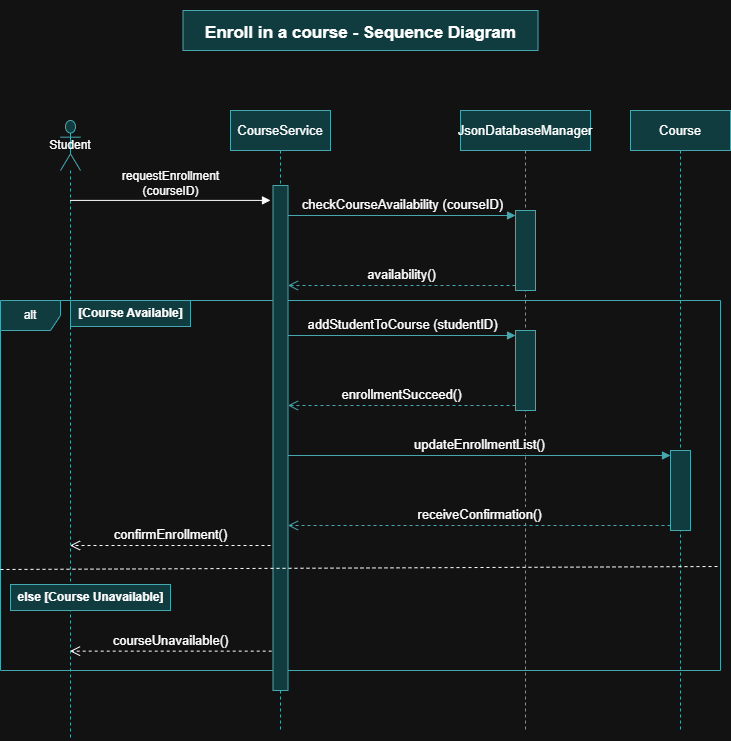

The diagram above was exported from draw.io. Its source (the exported page's mxGraphModel, read from the mxfile embedded in the PNG):
<mxGraphModel dx="778" dy="460" grid="1" gridSize="10" guides="1" tooltips="1" connect="1" arrows="1" fold="1" page="1" pageScale="1" pageWidth="850" pageHeight="1100" math="0" shadow="0">
  <root>
    <mxCell id="0" />
    <mxCell id="1" parent="0" />
    <mxCell id="yGMMCcBlVfgQbfNj5c7s-1" value="alt" style="shape=umlFrame;whiteSpace=wrap;html=1;pointerEvents=0;fillColor=#b0e3e6;strokeColor=#0e8088;" vertex="1" parent="1">
      <mxGeometry x="30" y="330" width="720" height="370" as="geometry" />
    </mxCell>
    <mxCell id="yGMMCcBlVfgQbfNj5c7s-2" value="&lt;font style=&quot;font-size: 13px;&quot;&gt;checkCourseAvailability (courseID)&lt;/font&gt;" style="html=1;verticalAlign=bottom;endArrow=block;curved=0;rounded=0;entryX=0;entryY=0;entryDx=0;entryDy=5;fillColor=#b0e3e6;strokeColor=#0e8088;" edge="1" parent="1" source="yGMMCcBlVfgQbfNj5c7s-9" target="yGMMCcBlVfgQbfNj5c7s-12">
      <mxGeometry relative="1" as="geometry">
        <mxPoint x="320" y="245" as="sourcePoint" />
      </mxGeometry>
    </mxCell>
    <mxCell id="yGMMCcBlVfgQbfNj5c7s-3" value="&lt;font style=&quot;font-size: 13px;&quot;&gt;availability()&lt;/font&gt;" style="html=1;verticalAlign=bottom;endArrow=open;dashed=1;endSize=8;curved=0;rounded=0;exitX=0;exitY=1;exitDx=0;exitDy=-5;fillColor=#b0e3e6;strokeColor=#0e8088;" edge="1" parent="1" source="yGMMCcBlVfgQbfNj5c7s-12" target="yGMMCcBlVfgQbfNj5c7s-9">
      <mxGeometry relative="1" as="geometry">
        <mxPoint x="320" y="315" as="targetPoint" />
      </mxGeometry>
    </mxCell>
    <mxCell id="yGMMCcBlVfgQbfNj5c7s-4" value="[Course Available]" style="text;align=center;fontStyle=1;verticalAlign=middle;spacingLeft=3;spacingRight=3;strokeColor=#0e8088;rotatable=0;points=[[0,0.5],[1,0.5]];portConstraint=eastwest;html=1;fillColor=#b0e3e6;" vertex="1" parent="1">
      <mxGeometry x="100" y="330" width="120" height="26" as="geometry" />
    </mxCell>
    <mxCell id="yGMMCcBlVfgQbfNj5c7s-5" value="&lt;font style=&quot;font-size: 13px;&quot;&gt;addStudentToCourse (studentID)&lt;/font&gt;" style="html=1;verticalAlign=bottom;endArrow=block;curved=0;rounded=0;entryX=0;entryY=0;entryDx=0;entryDy=5;fillColor=#b0e3e6;strokeColor=#0e8088;" edge="1" parent="1" source="yGMMCcBlVfgQbfNj5c7s-9" target="yGMMCcBlVfgQbfNj5c7s-11">
      <mxGeometry relative="1" as="geometry">
        <mxPoint x="500" y="361" as="sourcePoint" />
      </mxGeometry>
    </mxCell>
    <mxCell id="yGMMCcBlVfgQbfNj5c7s-6" value="&lt;font style=&quot;font-size: 13px;&quot;&gt;enrollmentSucceed()&lt;/font&gt;" style="html=1;verticalAlign=bottom;endArrow=open;dashed=1;endSize=8;curved=0;rounded=0;exitX=0;exitY=1;exitDx=0;exitDy=-5;fillColor=#b0e3e6;strokeColor=#0e8088;" edge="1" parent="1" source="yGMMCcBlVfgQbfNj5c7s-11" target="yGMMCcBlVfgQbfNj5c7s-9">
      <mxGeometry relative="1" as="geometry">
        <mxPoint x="490" y="431" as="targetPoint" />
      </mxGeometry>
    </mxCell>
    <mxCell id="yGMMCcBlVfgQbfNj5c7s-7" value="Student" style="shape=umlLifeline;perimeter=lifelinePerimeter;whiteSpace=wrap;html=1;container=1;dropTarget=0;collapsible=0;recursiveResize=0;outlineConnect=0;portConstraint=eastwest;newEdgeStyle={&quot;curved&quot;:0,&quot;rounded&quot;:0};participant=umlActor;size=50;fillColor=#b0e3e6;strokeColor=#0e8088;" vertex="1" parent="1">
      <mxGeometry x="90" y="150" width="20" height="620" as="geometry" />
    </mxCell>
    <mxCell id="yGMMCcBlVfgQbfNj5c7s-8" value="&lt;font style=&quot;font-size: 13px;&quot;&gt;CourseService&lt;/font&gt;" style="shape=umlLifeline;perimeter=lifelinePerimeter;whiteSpace=wrap;html=1;container=1;dropTarget=0;collapsible=0;recursiveResize=0;outlineConnect=0;portConstraint=eastwest;newEdgeStyle={&quot;curved&quot;:0,&quot;rounded&quot;:0};fillColor=#b0e3e6;strokeColor=#0e8088;" vertex="1" parent="1">
      <mxGeometry x="260" y="140" width="100" height="620" as="geometry" />
    </mxCell>
    <mxCell id="yGMMCcBlVfgQbfNj5c7s-9" value="" style="html=1;points=[[0,0,0,0,5],[0,1,0,0,-5],[1,0,0,0,5],[1,1,0,0,-5]];perimeter=orthogonalPerimeter;outlineConnect=0;targetShapes=umlLifeline;portConstraint=eastwest;newEdgeStyle={&quot;curved&quot;:0,&quot;rounded&quot;:0};fillColor=#b0e3e6;strokeColor=#0e8088;" vertex="1" parent="yGMMCcBlVfgQbfNj5c7s-8">
      <mxGeometry x="42.5" y="75" width="15" height="505" as="geometry" />
    </mxCell>
    <mxCell id="yGMMCcBlVfgQbfNj5c7s-10" value="&lt;font style=&quot;font-size: 13px;&quot;&gt;JsonDatabaseManager&lt;/font&gt;" style="shape=umlLifeline;perimeter=lifelinePerimeter;whiteSpace=wrap;html=1;container=1;dropTarget=0;collapsible=0;recursiveResize=0;outlineConnect=0;portConstraint=eastwest;newEdgeStyle={&quot;curved&quot;:0,&quot;rounded&quot;:0};fillColor=#b0e3e6;strokeColor=#0e8088;" vertex="1" parent="1">
      <mxGeometry x="490" y="140" width="130" height="620" as="geometry" />
    </mxCell>
    <mxCell id="yGMMCcBlVfgQbfNj5c7s-11" value="" style="html=1;points=[[0,0,0,0,5],[0,1,0,0,-5],[1,0,0,0,5],[1,1,0,0,-5]];perimeter=orthogonalPerimeter;outlineConnect=0;targetShapes=umlLifeline;portConstraint=eastwest;newEdgeStyle={&quot;curved&quot;:0,&quot;rounded&quot;:0};fillColor=#b0e3e6;strokeColor=#0e8088;" vertex="1" parent="yGMMCcBlVfgQbfNj5c7s-10">
      <mxGeometry x="55" y="220" width="20" height="80" as="geometry" />
    </mxCell>
    <mxCell id="yGMMCcBlVfgQbfNj5c7s-12" value="" style="html=1;points=[[0,0,0,0,5],[0,1,0,0,-5],[1,0,0,0,5],[1,1,0,0,-5]];perimeter=orthogonalPerimeter;outlineConnect=0;targetShapes=umlLifeline;portConstraint=eastwest;newEdgeStyle={&quot;curved&quot;:0,&quot;rounded&quot;:0};fillColor=#b0e3e6;strokeColor=#0e8088;" vertex="1" parent="yGMMCcBlVfgQbfNj5c7s-10">
      <mxGeometry x="55" y="100" width="20" height="80" as="geometry" />
    </mxCell>
    <mxCell id="yGMMCcBlVfgQbfNj5c7s-13" value="&lt;font style=&quot;font-size: 13px;&quot;&gt;Course&lt;/font&gt;" style="shape=umlLifeline;perimeter=lifelinePerimeter;whiteSpace=wrap;html=1;container=1;dropTarget=0;collapsible=0;recursiveResize=0;outlineConnect=0;portConstraint=eastwest;newEdgeStyle={&quot;curved&quot;:0,&quot;rounded&quot;:0};fillColor=#b0e3e6;strokeColor=#0e8088;" vertex="1" parent="1">
      <mxGeometry x="660" y="140" width="100" height="620" as="geometry" />
    </mxCell>
    <mxCell id="yGMMCcBlVfgQbfNj5c7s-14" value="" style="html=1;points=[[0,0,0,0,5],[0,1,0,0,-5],[1,0,0,0,5],[1,1,0,0,-5]];perimeter=orthogonalPerimeter;outlineConnect=0;targetShapes=umlLifeline;portConstraint=eastwest;newEdgeStyle={&quot;curved&quot;:0,&quot;rounded&quot;:0};fillColor=#b0e3e6;strokeColor=#0e8088;" vertex="1" parent="yGMMCcBlVfgQbfNj5c7s-13">
      <mxGeometry x="40" y="340" width="20" height="80" as="geometry" />
    </mxCell>
    <mxCell id="yGMMCcBlVfgQbfNj5c7s-15" value="&lt;font style=&quot;font-size: 13px;&quot;&gt;updateEnrollmentList()&lt;/font&gt;" style="html=1;verticalAlign=bottom;endArrow=block;curved=0;rounded=0;entryX=0;entryY=0;entryDx=0;entryDy=5;fillColor=#b0e3e6;strokeColor=#0e8088;" edge="1" parent="1" source="yGMMCcBlVfgQbfNj5c7s-9" target="yGMMCcBlVfgQbfNj5c7s-14">
      <mxGeometry relative="1" as="geometry">
        <mxPoint x="320" y="485" as="sourcePoint" />
      </mxGeometry>
    </mxCell>
    <mxCell id="yGMMCcBlVfgQbfNj5c7s-16" value="&lt;font style=&quot;font-size: 13px;&quot;&gt;receiveConfirmation()&lt;/font&gt;" style="html=1;verticalAlign=bottom;endArrow=open;dashed=1;endSize=8;curved=0;rounded=0;exitX=0;exitY=1;exitDx=0;exitDy=-5;fillColor=#b0e3e6;strokeColor=#0e8088;" edge="1" parent="1" source="yGMMCcBlVfgQbfNj5c7s-14" target="yGMMCcBlVfgQbfNj5c7s-9">
      <mxGeometry relative="1" as="geometry">
        <mxPoint x="310" y="560" as="targetPoint" />
      </mxGeometry>
    </mxCell>
    <mxCell id="yGMMCcBlVfgQbfNj5c7s-17" value="else [Course Unavailable]" style="text;align=center;fontStyle=1;verticalAlign=middle;spacingLeft=3;spacingRight=3;strokeColor=#0e8088;rotatable=0;points=[[0,0.5],[1,0.5]];portConstraint=eastwest;html=1;fillColor=#b0e3e6;" vertex="1" parent="1">
      <mxGeometry x="40" y="614" width="160" height="26" as="geometry" />
    </mxCell>
    <mxCell id="yGMMCcBlVfgQbfNj5c7s-18" value="&lt;font style=&quot;font-size: 13px;&quot;&gt;confirmEnrollment()&lt;/font&gt;" style="html=1;verticalAlign=bottom;endArrow=open;dashed=1;endSize=8;curved=0;rounded=0;" edge="1" parent="1" target="yGMMCcBlVfgQbfNj5c7s-7">
      <mxGeometry relative="1" as="geometry">
        <mxPoint x="300" y="575" as="sourcePoint" />
        <mxPoint x="150" y="580" as="targetPoint" />
      </mxGeometry>
    </mxCell>
    <mxCell id="yGMMCcBlVfgQbfNj5c7s-19" value="&lt;span style=&quot;font-size: 12px; text-wrap-mode: wrap;&quot;&gt;requestEnrollment (courseID)&lt;/span&gt;" style="html=1;verticalAlign=bottom;endArrow=block;curved=0;rounded=0;entryX=0.4;entryY=0.145;entryDx=0;entryDy=0;entryPerimeter=0;fillColor=none;" edge="1" parent="1" source="yGMMCcBlVfgQbfNj5c7s-7" target="yGMMCcBlVfgQbfNj5c7s-8">
      <mxGeometry width="80" relative="1" as="geometry">
        <mxPoint x="130" y="230" as="sourcePoint" />
        <mxPoint x="250" y="230" as="targetPoint" />
      </mxGeometry>
    </mxCell>
    <mxCell id="yGMMCcBlVfgQbfNj5c7s-20" value="&lt;font style=&quot;font-size: 13px;&quot;&gt;courseUnavailable()&lt;/font&gt;" style="html=1;verticalAlign=bottom;endArrow=open;dashed=1;endSize=8;curved=0;rounded=0;exitX=0.412;exitY=0.872;exitDx=0;exitDy=0;exitPerimeter=0;" edge="1" parent="1" source="yGMMCcBlVfgQbfNj5c7s-8" target="yGMMCcBlVfgQbfNj5c7s-7">
      <mxGeometry relative="1" as="geometry">
        <mxPoint x="230" y="680" as="sourcePoint" />
        <mxPoint x="150" y="680" as="targetPoint" />
      </mxGeometry>
    </mxCell>
    <mxCell id="yGMMCcBlVfgQbfNj5c7s-21" value="&lt;h1&gt;&lt;font style=&quot;font-size: 17px;&quot;&gt;Enroll in a course - Sequence Diagram&lt;/font&gt;&lt;/h1&gt;" style="text;align=center;fontStyle=1;verticalAlign=middle;spacingLeft=3;spacingRight=3;strokeColor=#0e8088;rotatable=0;points=[[0,0.5],[1,0.5]];portConstraint=eastwest;html=1;fillColor=#b0e3e6;" vertex="1" parent="1">
      <mxGeometry x="212.5" y="40" width="355" height="40" as="geometry" />
    </mxCell>
    <mxCell id="yGMMCcBlVfgQbfNj5c7s-22" value="" style="endArrow=none;dashed=1;html=1;rounded=0;" edge="1" parent="1">
      <mxGeometry width="50" height="50" relative="1" as="geometry">
        <mxPoint x="30" y="599" as="sourcePoint" />
        <mxPoint x="750" y="596" as="targetPoint" />
      </mxGeometry>
    </mxCell>
  </root>
</mxGraphModel>